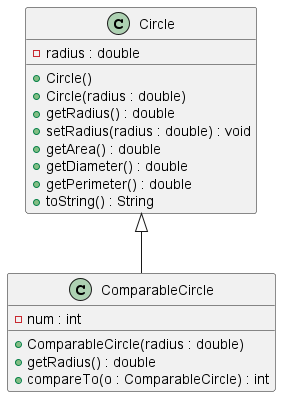

The diagram above was rendered by PlantUML. Its source (embedded in the PNG):
@startuml

class Circle {
    - radius : double
    + Circle()
    + Circle(radius : double)
    + getRadius() : double
    + setRadius(radius : double) : void
    + getArea() : double
    + getDiameter() : double
    + getPerimeter() : double
    + toString() : String
}

class ComparableCircle {
    - num : int
    + ComparableCircle(radius : double)
    + getRadius() : double
    + compareTo(o : ComparableCircle) : int
}



Circle <|-- ComparableCircle


@enduml